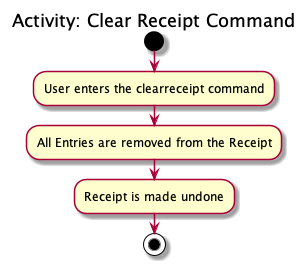

The diagram above was rendered by PlantUML. Its source (embedded in the PNG):
@startuml
title Activity: Clear Receipt Command

start
:User enters the clearreceipt command;

:All Entries are removed from the Receipt;

:Receipt is made undone;

stop
@enduml